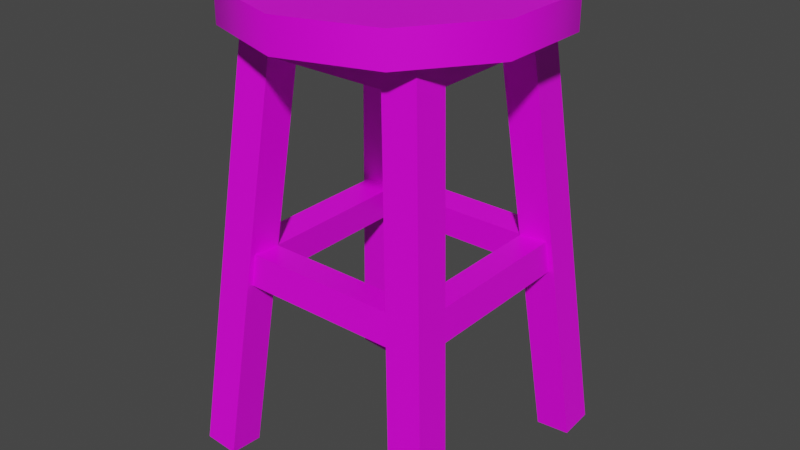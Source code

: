 # Source: prop-stool.blend  (saved by Blender 2.93.20; exported with 4.5.12 LTS)
import bpy
from mathutils import Matrix  # noqa: F401  (used for matrix-valued properties, if any)

bpy.ops.wm.read_factory_settings(use_empty=True)
scene = bpy.context.scene
scene.name = 'Scene'

# ---- collections
col_collection = bpy.data.collections.new('Collection'); scene.collection.children.link(col_collection)

# ---- images (referenced by path relative to the original .blend; pixels are not part of the script)
import os
ASSET_DIR = os.environ.get("B2B_ASSET_DIR", "")  # directory of the original .blend (textures are referenced by path, not embedded)
HERE = os.path.dirname(os.path.abspath(__file__))  # packed textures are extracted next to this script under _unpacked/

def load_image(name, relpath, width, height, colorspace="sRGB"):
    """Load a texture the original file referenced (path relative to the .blend, or extracted next to this script)."""
    p = next((c for c in (os.path.join(HERE, relpath), os.path.join(ASSET_DIR, relpath)) if relpath and os.path.exists(c)), "")
    if p:
        img = bpy.data.images.load(p, check_existing=True)
        img.name = name
    else:  # same state as the original file: an image datablock whose file is absent (Cycles renders it pink)
        img = bpy.data.images.new(name, width, height)
        img.source = "FILE"
        img.filepath = "//" + (relpath or name)
    img.colorspace_settings.name = colorspace
    return img
img_wood_seamless_png = load_image('wood-seamless.png', 'wood-seamless.png', 1024, 1024, 'sRGB')

# ---- materials (node trees are filled in below, after node groups)
mat_wood = bpy.data.materials.new('Wood')
mat_wood.alpha_threshold = 0.0
mat_wood.line_color = (0.0, 0.0, 0.0, 1.0)

# ---- material node trees
mat_wood.use_nodes = True; mat_wood.node_tree.nodes.clear()
_N = mat_wood.node_tree.nodes; _L = mat_wood.node_tree.links
n0 = _N.new('ShaderNodeOutputMaterial'); n0.name = 'Material Output'; n0.location = (300, 300)
n1 = _N.new('ShaderNodeBsdfPrincipled'); n1.name = 'Principled BSDF'; n1.location = (10, 300)
n1.distribution = 'GGX'
n1.subsurface_method = 'BURLEY'
n1.inputs[2].default_value = 0.4
n1.inputs[3].default_value = 1.45
n1.inputs[27].default_value = (0.0, 0.0, 0.0, 1.0)
n1.inputs[28].default_value = 1.0
n2 = _N.new('ShaderNodeTexImage'); n2.name = 'Image Texture'; n2.location = (-280, 280)
n2.image = img_wood_seamless_png
_L.new(n1.outputs[0], n0.inputs[0])
_L.new(n2.outputs[0], n1.inputs[0])
n0.is_active_output = True

# ---- world
world_world = bpy.data.worlds.new('World'); scene.world = world_world
world_world.use_nodes = True; world_world.node_tree.nodes.clear()
_N = world_world.node_tree.nodes; _L = world_world.node_tree.links
n0 = _N.new('ShaderNodeOutputWorld'); n0.name = 'World Output'; n0.location = (300, 300)
n1 = _N.new('ShaderNodeBackground'); n1.name = 'Background'; n1.location = (10, 300)
n1.inputs[0].default_value = (0.05088, 0.05088, 0.05088, 1.0)
_L.new(n1.outputs[0], n0.inputs[0])
n0.is_active_output = True
world_world.color = (0.05088, 0.05088, 0.05088)
world_world.use_sun_shadow = False
world_world.sun_shadow_jitter_overblur = 0.0

# ---- meshes
me_prop_stool = bpy.data.meshes.new('prop-stool')
me_prop_stool.from_pydata([(-7.118e-06, 0.6667, -0.2355), (-0.1385, 0.6667, -0.1905), (-0.224, 0.6667, -0.07277), (-0.224, 0.6667, 0.0728), (-0.1385, 0.6667, 0.1906), (-7.097e-06, 0.6667, 0.2356), (0.1384, 0.6667, 0.1906), (0.224, 0.6667, 0.0728), (0.224, 0.6667, -0.07277), (0.1384, 0.6667, -0.1905), (-7.118e-06, 0.7167, -0.2355), (-0.1385, 0.7167, -0.1905), (-0.224, 0.7167, -0.07277), (-0.224, 0.7167, 0.0728), (-0.1385, 0.7167, 0.1906), (-7.097e-06, 0.7167, 0.2356), (0.1384, 0.7167, 0.1906), (0.224, 0.7167, 0.0728), (0.224, 0.7167, -0.07277), (0.1384, 0.7167, -0.1905), (0.1547, 0.002613, 0.2078), (0.08889, 0.6832, 0.1423), (0.1547, -0.001633, 0.1544), (0.08889, 0.6789, 0.08882), (0.2082, 0.006843, 0.2074), (0.1423, 0.6874, 0.1419), (0.2082, 0.002596, 0.154), (0.1423, 0.6832, 0.08841), (-0.1547, 0.002613, -0.2078), (-0.0889, 0.6832, -0.1422), (-0.1547, -0.001633, -0.1544), (-0.0889, 0.6789, -0.08878), (-0.2082, 0.006843, -0.2074), (-0.1424, 0.6874, -0.1418), (-0.2082, 0.002596, -0.154), (-0.1424, 0.6832, -0.08838), (-0.2078, 0.002613, 0.1547), (-0.1423, 0.6832, 0.08891), (-0.1544, -0.001633, 0.1547), (-0.08881, 0.6789, 0.08891), (-0.2074, 0.006843, 0.2082), (-0.1419, 0.6874, 0.1424), (-0.154, 0.002596, 0.2082), (-0.0884, 0.6832, 0.1424), (0.2078, 0.002613, -0.1547), (0.1422, 0.6832, -0.08888), (0.1544, -0.001633, -0.1547), (0.08879, 0.6789, -0.08888), (0.2074, 0.006843, -0.2082), (0.1418, 0.6874, -0.1423), (0.154, 0.002596, -0.2082), (0.08839, 0.6832, -0.1423), (-0.1051, 0.6706, 0.1386), (0.09934, 0.6706, 0.1386), (-0.1051, 0.6671, 0.09443), (0.09934, 0.6671, 0.09443), (-0.1051, 0.6221, 0.1432), (0.09934, 0.6221, 0.1432), (-0.1051, 0.6186, 0.09911), (0.09934, 0.6186, 0.09911), (0.1385, 0.6706, 0.1051), (0.1385, 0.6706, -0.09933), (0.09441, 0.6671, 0.1051), (0.09441, 0.6671, -0.09933), (0.1432, 0.6221, 0.1051), (0.1432, 0.6221, -0.09933), (0.09908, 0.6186, 0.1051), (0.09908, 0.6186, -0.09933), (0.1051, 0.6706, -0.1385), (-0.09936, 0.6706, -0.1385), (0.1051, 0.6671, -0.0944), (-0.09936, 0.6671, -0.0944), (0.1051, 0.6221, -0.1432), (-0.09936, 0.6221, -0.1432), (0.1051, 0.6186, -0.09907), (-0.09936, 0.6186, -0.09907), (-0.1386, 0.6706, -0.1051), (-0.1386, 0.6706, 0.09937), (-0.09442, 0.6671, -0.1051), (-0.09442, 0.6671, 0.09937), (-0.1432, 0.6221, -0.1051), (-0.1432, 0.6221, 0.09937), (-0.0991, 0.6186, -0.1051), (-0.0991, 0.6186, 0.09937), (-0.1331, 0.3373, 0.1671), (0.1279, 0.3373, 0.1671), (-0.1331, 0.3338, 0.123), (0.1279, 0.3338, 0.123), (-0.1331, 0.2888, 0.1718), (0.1279, 0.2888, 0.1718), (-0.1331, 0.2853, 0.1277), (0.1279, 0.2853, 0.1277), (0.1671, 0.3373, 0.1337), (0.1671, 0.3373, -0.1292), (0.123, 0.3338, 0.1337), (0.123, 0.3338, -0.1292), (0.1718, 0.2888, 0.1337), (0.1718, 0.2888, -0.1292), (0.1277, 0.2853, 0.1337), (0.1277, 0.2853, -0.1292), (0.1337, 0.3373, -0.1684), (-0.1274, 0.3373, -0.1684), (0.1337, 0.3338, -0.1242), (-0.1274, 0.3338, -0.1242), (0.1337, 0.2888, -0.173), (-0.1274, 0.2888, -0.173), (0.1337, 0.2853, -0.1289), (-0.1274, 0.2853, -0.1289), (-0.1666, 0.3373, -0.1349), (-0.1666, 0.3373, 0.1279), (-0.1224, 0.3338, -0.1349), (-0.1224, 0.3338, 0.1279), (-0.1712, 0.2888, -0.1349), (-0.1712, 0.2888, 0.1279), (-0.1271, 0.2853, -0.1349), (-0.1271, 0.2853, 0.1279)], [], [(1, 0, 9, 8, 7, 6, 5, 4, 3, 2), (11, 12, 13, 14, 15, 16, 17, 18, 19, 10), (4, 14, 13, 3), (1, 11, 10, 0), (8, 18, 17, 7), (5, 15, 14, 4), (2, 12, 11, 1), (9, 19, 18, 8), (6, 16, 15, 5), (3, 13, 12, 2), (0, 10, 19, 9), (7, 17, 16, 6), (20, 21, 23, 22), (22, 23, 27, 26), (26, 27, 25, 24), (24, 25, 21, 20), (22, 26, 24, 20), (27, 23, 21, 25), (28, 29, 31, 30), (30, 31, 35, 34), (34, 35, 33, 32), (32, 33, 29, 28), (30, 34, 32, 28), (35, 31, 29, 33), (36, 37, 39, 38), (38, 39, 43, 42), (42, 43, 41, 40), (40, 41, 37, 36), (38, 42, 40, 36), (43, 39, 37, 41), (44, 45, 47, 46), (46, 47, 51, 50), (50, 51, 49, 48), (48, 49, 45, 44), (46, 50, 48, 44), (51, 47, 45, 49), (52, 53, 55, 54), (54, 55, 59, 58), (58, 59, 57, 56), (56, 57, 53, 52), (60, 61, 63, 62), (62, 63, 67, 66), (66, 67, 65, 64), (64, 65, 61, 60), (68, 69, 71, 70), (70, 71, 75, 74), (74, 75, 73, 72), (72, 73, 69, 68), (76, 77, 79, 78), (78, 79, 83, 82), (82, 83, 81, 80), (80, 81, 77, 76), (84, 85, 87, 86), (86, 87, 91, 90), (90, 91, 89, 88), (88, 89, 85, 84), (92, 93, 95, 94), (94, 95, 99, 98), (98, 99, 97, 96), (96, 97, 93, 92), (100, 101, 103, 102), (102, 103, 107, 106), (106, 107, 105, 104), (104, 105, 101, 100), (108, 109, 111, 110), (110, 111, 115, 114), (114, 115, 113, 112), (112, 113, 109, 108)])
me_prop_stool.polygons.foreach_set('use_smooth', [1, 1, 1, 1, 1, 1, 1, 1, 1, 1, 1, 1, 0, 0, 0, 0, 0, 0, 0, 0, 0, 0, 0, 0, 0, 0, 0, 0, 0, 0, 0, 0, 0, 0, 0, 0, 0, 0, 0, 0, 0, 0, 0, 0, 0, 0, 0, 0, 0, 0, 0, 0, 0, 0, 0, 0, 0, 0, 0, 0, 0, 0, 0, 0, 0, 0, 0, 0])
_k = set([(0, 1), (0, 9), (1, 2), (2, 3), (3, 4), (4, 5), (5, 6), (6, 7), (7, 8), (8, 9), (10, 11), (10, 19), (11, 12), (12, 13), (13, 14), (14, 15), (15, 16), (16, 17), (17, 18), (18, 19)])
me_prop_stool.attributes.new('sharp_edge', 'BOOLEAN', 'EDGE').data.foreach_set('value', [ (min(e.vertices), max(e.vertices)) in _k for e in me_prop_stool.edges])
_uv = me_prop_stool.uv_layers.new(name='UVMap')
_uv.uv.foreach_set('vector', [0.2887, -0.355, 0.462, -0.4113, 0.6353, -0.355, 0.7425, -0.2075, 0.7425, -0.02526, 0.6353, 0.1222, 0.462, 0.1785, 0.2887, 0.1222, 0.1815, -0.02526, 0.1815, -0.2075, 0.1794, -0.2075, 0.1794, -0.02526, 0.07225, 0.1222, -0.1011, 0.1785, -0.2744, 0.1222, -0.3815, -0.02526, -0.3815, -0.2075, -0.2744, -0.355, -0.1011, -0.4113, 0.07225, -0.355, 0.8173, 1.229, 0.7446, 1.229, 0.7446, 1.047, 0.8173, 1.047, 0.8173, 0.6823, 0.7446, 0.6823, 0.7446, 0.5, 0.8173, 0.5, 0.8173, 0.1355, 0.7446, 0.1355, 0.7446, -0.04677, 0.8173, -0.04677, 0.8173, 1.411, 0.7446, 1.411, 0.7446, 1.229, 0.8173, 1.229, 0.8173, 0.8645, 0.7446, 0.8645, 0.7446, 0.6823, 0.8173, 0.6823, 0.8173, 0.3177, 0.7446, 0.3177, 0.7446, 0.1355, 0.8173, 0.1355, 0.8173, -0.229, 0.7446, -0.229, 0.7446, -0.4113, 0.8173, -0.4113, 0.8173, 1.047, 0.7446, 1.047, 0.7446, 0.8645, 0.8173, 0.8645, 0.8173, 0.5, 0.7446, 0.5, 0.7446, 0.3177, 0.8173, 0.3177, 0.8173, -0.04677, 0.7446, -0.04677, 0.7446, -0.229, 0.8173, -0.229, 1.182, -0.4113, 1.182, 0.5851, 1.111, 0.5851, 1.111, -0.4113, -0.3271, 1.196, -0.3271, 0.1992, -0.2563, 0.1992, -0.2563, 1.196, -0.0168, 1.323, -0.0168, 0.3266, 0.05398, 0.3266, 0.05398, 1.323, -0.3293, 0.1992, -0.3293, 1.196, -0.4, 1.196, -0.4, 0.1992, 1.087, 1.202, 1.087, 1.131, 1.157, 1.131, 1.157, 1.202, 0.5564, 1.239, 0.4856, 1.239, 0.4856, 1.168, 0.5564, 1.168, 1.109, -0.4113, 1.109, 0.5851, 1.038, 0.5851, 1.038, -0.4113, 1.257, 0.5851, 1.257, -0.4113, 1.328, -0.4113, 1.328, 0.5851, -0.08975, 1.323, -0.08975, 0.3266, -0.01897, 0.3266, -0.01897, 1.323, 0.8902, -0.4113, 0.8902, 0.5851, 0.8195, 0.5851, 0.8195, -0.4113, 1.23, 1.202, 1.16, 1.202, 1.16, 1.131, 1.23, 1.131, 1.014, 1.202, 1.014, 1.131, 1.084, 1.131, 1.084, 1.202, -0.3086, 1.323, -0.3086, 0.3266, -0.2378, 0.3266, -0.2378, 1.323, 0.6878, 0.1807, 0.6878, 1.177, 0.617, 1.177, 0.617, 0.1807, 1.255, -0.4113, 1.255, 0.5851, 1.184, 0.5851, 1.184, -0.4113, -0.1649, 0.3266, -0.1649, 1.323, -0.2356, 1.323, -0.2356, 0.3266, 0.3211, 1.034, 0.2503, 1.034, 0.2503, 0.9632, 0.3211, 0.9632, 0.4834, 1.239, 0.4126, 1.239, 0.4126, 1.168, 0.4834, 1.168, 0.9654, 0.5851, 0.9654, -0.4113, 1.036, -0.4113, 1.036, 0.5851, -0.3108, 0.3266, -0.3108, 1.323, -0.3815, 1.323, -0.3815, 0.3266, -0.09192, 0.3266, -0.09192, 1.323, -0.1627, 1.323, -0.1627, 0.3266, 0.9632, -0.4113, 0.9632, 0.5851, 0.8924, 0.5851, 0.8924, -0.4113, 0.3397, 1.168, 0.4105, 1.168, 0.4105, 1.239, 0.3397, 1.239, 0.1269, 1.022, 0.1269, 1.093, 0.05615, 1.093, 0.05615, 1.022, 1.087, 1.129, 1.087, 0.8592, 1.145, 0.8592, 1.145, 1.129, 0.394, 0.6913, 0.394, 0.9611, 0.3233, 0.9611, 0.3233, 0.6913, 1.218, 0.5873, 1.218, 0.857, 1.16, 0.857, 1.16, 0.5873, 1.084, 0.5873, 1.084, 0.857, 1.014, 0.857, 1.014, 0.5873, 0.5749, 0.7462, 0.5749, 0.4765, 0.6333, 0.4765, 0.6333, 0.7462, 0.3962, 0.9611, 0.3962, 0.6913, 0.467, 0.6913, 0.467, 0.9611, 0.8195, 1.204, 0.8195, 0.9338, 0.8779, 0.9338, 0.8779, 1.204, 0.4413, 0.4743, 0.4413, 0.2046, 0.5121, 0.2046, 0.5121, 0.4743, 1.206, 0.8592, 1.206, 1.129, 1.147, 1.129, 1.147, 0.8592, 1.014, 1.129, 1.014, 0.8592, 1.084, 0.8592, 1.084, 1.129, 0.8924, 1.206, 0.8924, 0.9362, 0.9508, 0.9362, 0.9508, 1.206, 1.157, 0.5873, 1.157, 0.857, 1.087, 0.857, 1.087, 0.5873, 0.5143, 0.7462, 0.5143, 0.4765, 0.5727, 0.4765, 0.5727, 0.7462, 0.5851, 0.2046, 0.5851, 0.4743, 0.5143, 0.4743, 0.5143, 0.2046, 0.953, 1.206, 0.953, 0.9362, 1.011, 0.9362, 1.011, 1.206, 0.2503, 0.9611, 0.2503, 0.6913, 0.3211, 0.6913, 0.3211, 0.9611, 0.2481, 0.6913, 0.2481, 1.036, 0.1897, 1.036, 0.1897, 0.6913, 0.1084, 0.3405, 0.1084, 0.6849, 0.03765, 0.6849, 0.03765, 0.3405, 0.6094, 0.6755, 0.6094, 1.02, 0.551, 1.02, 0.551, 0.6755, 0.03548, 0.3405, 0.03548, 0.6849, -0.0353, 0.6849, -0.0353, 0.3405, 0.478, 1.02, 0.478, 0.6731, 0.5365, 0.6731, 0.5365, 1.02, -0.1104, 0.3381, -0.1104, 0.6849, -0.1812, 0.6849, -0.1812, 0.3381, 1.011, 0.5873, 1.011, 0.934, 0.953, 0.934, 0.953, 0.5873, 0.1269, 0.3266, 0.1269, 0.6734, 0.05615, 0.6734, 0.05615, 0.3266, 0.06849, 1.02, 0.06849, 0.6755, 0.1269, 0.6755, 0.1269, 1.02, 0.8195, 0.9316, 0.8195, 0.5873, 0.8902, 0.5873, 0.8902, 0.9316, 0.1875, 0.6913, 0.1875, 1.036, 0.1291, 1.036, 0.1291, 0.6913, 0.478, 0.671, 0.478, 0.3266, 0.5488, 0.3266, 0.5488, 0.671, 0.551, 0.6734, 0.551, 0.3266, 0.6094, 0.3266, 0.6094, 0.6734, -0.03747, 0.3381, -0.03747, 0.6849, -0.1083, 0.6849, -0.1083, 0.3381, 0.9508, 0.5873, 0.9508, 0.934, 0.8924, 0.934, 0.8924, 0.5873, -0.1834, 0.3381, -0.1834, 0.6849, -0.2541, 0.6849, -0.2541, 0.3381])
me_prop_stool.materials.append(mat_wood)
me_prop_stool.use_remesh_fix_poles = True
me_prop_stool.use_remesh_preserve_attributes = False
me_prop_stool.update()

# ---- objects
ob_prop_stool = bpy.data.objects.new('prop-stool', me_prop_stool)

# ---- transforms, parenting, visibility, modifiers, constraints
ob_prop_stool.location = (0.0, 0.0, 0.0)
ob_prop_stool.rotation_euler = (1.571, -0.0, 0.0)
_m = ob_prop_stool.modifiers.new('EdgeSplit', 'EDGE_SPLIT')
_m.use_edge_angle = False

# ---- collection membership
col_collection.objects.link(ob_prop_stool)

# ---- scene / render settings (as saved in the file)
scene.frame_start = 1; scene.frame_end = 250; scene.frame_set(1)
scene.render.engine = 'CYCLES'
scene.cycles.use_denoising = False
scene.cycles.samples = 128
scene.cycles.sampling_pattern = 'TABULATED_SOBOL'
scene.cycles.use_adaptive_sampling = False
scene.cycles.use_light_tree = False
scene.view_settings.view_transform = 'Filmic'
bpy.context.view_layer.update()

# ---- added for rendering (the .blend has no active camera and no usable light): camera, sun
cam_auto = bpy.data.cameras.new('AutoCamera')
cam_auto.lens = 50.0
cam_auto.sensor_width = 36.0
cam_auto.clip_end = 1000.0
ob_auto_camera = bpy.data.objects.new('AutoCamera', cam_auto)
scene.collection.objects.link(ob_auto_camera)
ob_auto_camera.location = (0.896351, -1.07565, 1.0746)
ob_auto_camera.rotation_euler = (1.09748, -7.21219e-08, 0.694738)
scene.camera = ob_auto_camera
light_auto_sun = bpy.data.lights.new('AutoSun', 'SUN')
light_auto_sun.energy = 3.0
light_auto_sun.angle = 0.0523599
ob_auto_sun = bpy.data.objects.new('AutoSun', light_auto_sun)
scene.collection.objects.link(ob_auto_sun)
ob_auto_sun.rotation_euler = (0.872665, 0.174533, 0.523599)
bpy.context.view_layer.update()
